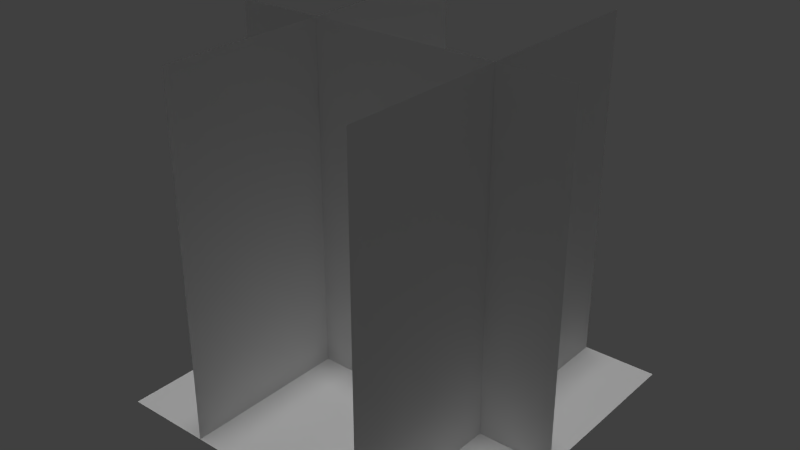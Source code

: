 # Source: floor.blend  (saved by Blender 2.70.0; exported with 4.5.12 LTS)
import bpy
from mathutils import Matrix  # noqa: F401  (used for matrix-valued properties, if any)

bpy.ops.wm.read_factory_settings(use_empty=True)
scene = bpy.context.scene
scene.name = 'Scene'

# ---- collections
col_collection_1 = bpy.data.collections.new('Collection 1'); scene.collection.children.link(col_collection_1)

# ---- materials (node trees are filled in below, after node groups)
mat_grid_texture = bpy.data.materials.new('grid-texture')
mat_grid_texture.alpha_threshold = 0.0
mat_grid_texture.use_transparent_shadow = False
mat_grid_texture.preview_render_type = 'FLAT'
mat_grid_texture.roughness = 0.5
mat_grid_texture.specular_intensity = 0.0
mat_grid_texture.line_color = (0.0, 0.0, 0.0, 1.0)

# ---- material node trees

# ---- world
world_world = bpy.data.worlds.new('World'); scene.world = world_world
world_world.color = (0.05088, 0.05088, 0.05088)
world_world.use_sun_shadow = False
world_world.sun_shadow_jitter_overblur = 0.0
world_world.cycles.sampling_method = 'MANUAL'
world_world.cycles.sample_map_resolution = 256

# ---- lights
light_point = bpy.data.lights.new('Point', 'POINT')
light_point.transmission_factor = 0.0
light_point.energy = 100.0
light_point.shadow_buffer_clip_start = 0.5
light_point.shadow_soft_size = 0.1
light_point.shadow_maximum_resolution = 0.006
light_point.use_absolute_resolution = True
light_point.cycles.use_multiple_importance_sampling = False
light_sun = bpy.data.lights.new('Sun', 'SUN')
light_sun.transmission_factor = 0.0
light_sun.angle = 0.1993
light_sun.energy = 1.0
light_sun.shadow_buffer_clip_start = 0.5
light_sun.shadow_soft_size = 0.1
light_sun.shadow_cascade_max_distance = 1000.0
light_sun.cycles.use_multiple_importance_sampling = False

# ---- meshes
me_plane = bpy.data.meshes.new('Plane')
me_plane.from_pydata([(1.0, -1.0, 0.0), (-1.0, -1.0, 0.0), (1.0, 1.0, 0.0), (-1.0, 1.0, 0.0)], [], [(1, 0, 2, 3)])
_uv = me_plane.uv_layers.new(name='griduv')
_uv.uv.foreach_set('vector', [-5.549, -5.549, 6.549, -5.549, 6.549, 6.549, -5.549, 6.549])
_ca = me_plane.color_attributes.new('Col', 'BYTE_COLOR', 'CORNER')
_ca.data.foreach_set('color', [1.0, 1.0, 1.0, 1.0, 1.0, 1.0, 1.0, 1.0, 1.0, 1.0, 1.0, 1.0, 1.0, 1.0, 1.0, 1.0])
me_plane.materials.append(mat_grid_texture)
me_plane.use_remesh_preserve_volume = False
me_plane.use_remesh_preserve_attributes = False
me_plane.use_mirror_vertex_groups = False
me_plane.update()

# ---- objects
ob_plane_003 = bpy.data.objects.new('Plane.003', me_plane)
ob_plane_002 = bpy.data.objects.new('Plane.002', me_plane)
ob_point = bpy.data.objects.new('Point', light_point)
ob_plane_001 = bpy.data.objects.new('Plane.001', me_plane)
ob_sun = bpy.data.objects.new('Sun', light_sun)
ob_plane = bpy.data.objects.new('Plane', me_plane)

# ---- transforms, parenting, visibility, modifiers, constraints
ob_plane_003.location = (57.83, 0.0, 101.0)
ob_plane_003.rotation_euler = (0.0, 1.571, 0.0)
ob_plane_003.scale = (101.0, 101.0, 101.0)
ob_plane_003.lineart.crease_threshold = 0.0
ob_plane_002.location = (0.0, -4.561, 101.0)
ob_plane_002.rotation_euler = (1.571, 0.0, 0.0)
ob_plane_002.scale = (101.0, 101.0, 101.0)
ob_plane_002.lineart.crease_threshold = 0.0
ob_point.location = (-83.74, 36.57, 124.6)
ob_point.lineart.crease_threshold = 0.0
ob_plane_001.location = (-50.11, 0.0, 101.0)
ob_plane_001.rotation_euler = (0.0, 1.571, 0.0)
ob_plane_001.scale = (101.0, 101.0, 101.0)
ob_plane_001.lineart.crease_threshold = 0.0
ob_sun.location = (-1.554, -4.147, 116.4)
ob_sun.lineart.crease_threshold = 0.0
ob_plane.location = (0.0, 0.0, 0.0)
ob_plane.scale = (101.0, 101.0, 101.0)
ob_plane.lineart.crease_threshold = 0.0

# ---- collection membership
col_collection_1.objects.link(ob_plane_003)
col_collection_1.objects.link(ob_plane_002)
col_collection_1.objects.link(ob_point)
col_collection_1.objects.link(ob_plane_001)
col_collection_1.objects.link(ob_sun)
col_collection_1.objects.link(ob_plane)

# ---- scene / render settings (as saved in the file)
scene.frame_start = 1; scene.frame_end = 250; scene.frame_set(1)
scene.render.engine = 'BLENDER_EEVEE_NEXT'
scene.render.image_settings.color_mode = 'RGB'
scene.render.image_settings.compression = 90
scene.render.resolution_percentage = 50
scene.render.dither_intensity = 0.0
scene.render.bake_margin = 2
scene.cycles.use_denoising = False
scene.cycles.samples = 10
scene.cycles.sampling_pattern = 'TABULATED_SOBOL'
scene.cycles.light_sampling_threshold = 0.0
scene.cycles.use_adaptive_sampling = False
scene.cycles.use_light_tree = False
scene.cycles.blur_glossy = 0.0
scene.cycles.volume_bounces = 1
scene.cycles.pixel_filter_type = 'GAUSSIAN'
scene.cycles.sample_clamp_indirect = 0.0
scene.view_settings.view_transform = 'Standard'
bpy.context.view_layer.update()

# ---- added for rendering (the .blend has no active camera): camera
cam_auto = bpy.data.cameras.new('AutoCamera')
cam_auto.lens = 50.0
cam_auto.sensor_width = 36.0
cam_auto.clip_end = 5682.19
ob_auto_camera = bpy.data.objects.new('AutoCamera', cam_auto)
scene.collection.objects.link(ob_auto_camera)
ob_auto_camera.location = (323.773, -388.527, 360.037)
ob_auto_camera.rotation_euler = (1.09748, -7.21219e-08, 0.694738)
scene.camera = ob_auto_camera
bpy.context.view_layer.update()
